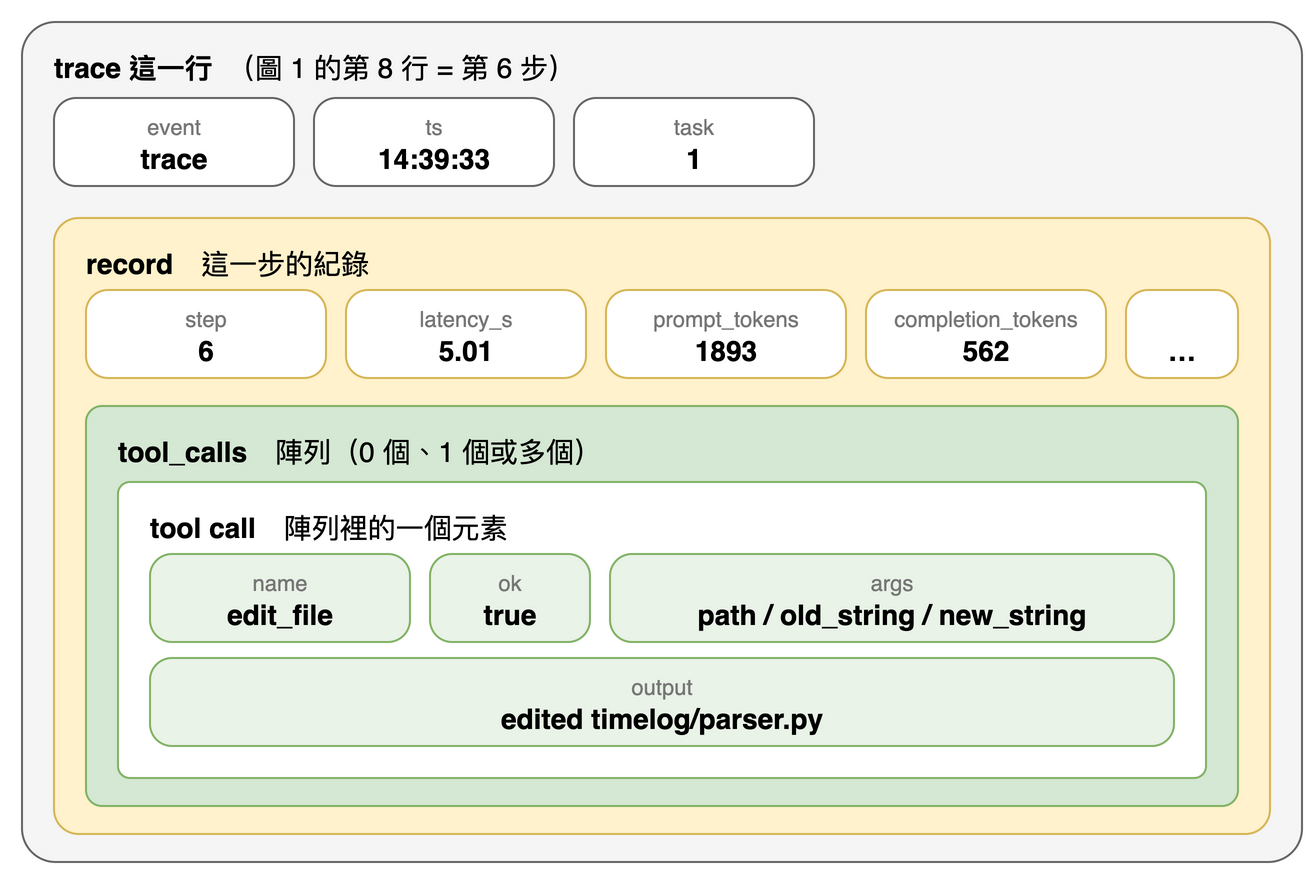

The diagram above was exported from draw.io. Its source (the exported page's mxGraphModel, read from the mxfile embedded in the PNG):
<mxGraphModel>
  <root>
    <mxCell id="0" />
    <mxCell id="1" parent="0" />
    <mxCell id="c2" value="&lt;b&gt;trace 這一行&lt;/b&gt;　（圖 1 的第 8 行 = 第 6 步）" style="rounded=1;arcSize=4;whiteSpace=wrap;html=1;align=left;verticalAlign=top;spacingLeft=14;spacingTop=8;fontSize=14;fillColor=#f5f5f5;strokeColor=#666666;" vertex="1" parent="1">
      <mxGeometry x="20" y="20" width="640" height="420" as="geometry" />
    </mxCell>
    <mxCell id="c3" value="&lt;font color=&quot;#777777&quot; style=&quot;font-size:11px&quot;&gt;event&lt;/font&gt;&lt;br&gt;&lt;b&gt;trace&lt;/b&gt;" style="rounded=1;arcSize=25;whiteSpace=wrap;html=1;align=center;verticalAlign=middle;fontSize=14;fillColor=#ffffff;strokeColor=#666666;" vertex="1" parent="1">
      <mxGeometry x="36" y="58" width="120" height="44" as="geometry" />
    </mxCell>
    <mxCell id="c4" value="&lt;font color=&quot;#777777&quot; style=&quot;font-size:11px&quot;&gt;ts&lt;/font&gt;&lt;br&gt;&lt;b&gt;14:39:33&lt;/b&gt;" style="rounded=1;arcSize=25;whiteSpace=wrap;html=1;align=center;verticalAlign=middle;fontSize=14;fillColor=#ffffff;strokeColor=#666666;" vertex="1" parent="1">
      <mxGeometry x="166" y="58" width="120" height="44" as="geometry" />
    </mxCell>
    <mxCell id="c5" value="&lt;font color=&quot;#777777&quot; style=&quot;font-size:11px&quot;&gt;task&lt;/font&gt;&lt;br&gt;&lt;b&gt;1&lt;/b&gt;" style="rounded=1;arcSize=25;whiteSpace=wrap;html=1;align=center;verticalAlign=middle;fontSize=14;fillColor=#ffffff;strokeColor=#666666;" vertex="1" parent="1">
      <mxGeometry x="296" y="58" width="120" height="44" as="geometry" />
    </mxCell>
    <mxCell id="c6" value="&lt;b&gt;record&lt;/b&gt;　這一步的紀錄" style="rounded=1;arcSize=4;whiteSpace=wrap;html=1;align=left;verticalAlign=top;spacingLeft=14;spacingTop=8;fontSize=14;fillColor=#fff2cc;strokeColor=#d6b656;" vertex="1" parent="1">
      <mxGeometry x="36" y="118" width="608" height="308" as="geometry" />
    </mxCell>
    <mxCell id="c7" value="&lt;font color=&quot;#777777&quot; style=&quot;font-size:11px&quot;&gt;step&lt;/font&gt;&lt;br&gt;&lt;b&gt;6&lt;/b&gt;" style="rounded=1;arcSize=25;whiteSpace=wrap;html=1;align=center;verticalAlign=middle;fontSize=14;fillColor=#ffffff;strokeColor=#d6b656;" vertex="1" parent="1">
      <mxGeometry x="52" y="154" width="120" height="44" as="geometry" />
    </mxCell>
    <mxCell id="c8" value="&lt;font color=&quot;#777777&quot; style=&quot;font-size:11px&quot;&gt;latency_s&lt;/font&gt;&lt;br&gt;&lt;b&gt;5.01&lt;/b&gt;" style="rounded=1;arcSize=25;whiteSpace=wrap;html=1;align=center;verticalAlign=middle;fontSize=14;fillColor=#ffffff;strokeColor=#d6b656;" vertex="1" parent="1">
      <mxGeometry x="182" y="154" width="120" height="44" as="geometry" />
    </mxCell>
    <mxCell id="c9" value="&lt;font color=&quot;#777777&quot; style=&quot;font-size:11px&quot;&gt;prompt_tokens&lt;/font&gt;&lt;br&gt;&lt;b&gt;1893&lt;/b&gt;" style="rounded=1;arcSize=25;whiteSpace=wrap;html=1;align=center;verticalAlign=middle;fontSize=14;fillColor=#ffffff;strokeColor=#d6b656;" vertex="1" parent="1">
      <mxGeometry x="312" y="154" width="120" height="44" as="geometry" />
    </mxCell>
    <mxCell id="c10" value="&lt;font color=&quot;#777777&quot; style=&quot;font-size:11px&quot;&gt;completion_tokens&lt;/font&gt;&lt;br&gt;&lt;b&gt;562&lt;/b&gt;" style="rounded=1;arcSize=25;whiteSpace=wrap;html=1;align=center;verticalAlign=middle;fontSize=14;fillColor=#ffffff;strokeColor=#d6b656;" vertex="1" parent="1">
      <mxGeometry x="442" y="154" width="120" height="44" as="geometry" />
    </mxCell>
    <mxCell id="c11" value="&lt;font color=&quot;#777777&quot; style=&quot;font-size:11px&quot;&gt;&lt;/font&gt;&lt;br&gt;&lt;b&gt;…&lt;/b&gt;" style="rounded=1;arcSize=25;whiteSpace=wrap;html=1;align=center;verticalAlign=middle;fontSize=14;fillColor=#ffffff;strokeColor=#d6b656;" vertex="1" parent="1">
      <mxGeometry x="572" y="154" width="56" height="44" as="geometry" />
    </mxCell>
    <mxCell id="c12" value="&lt;b&gt;tool_calls&lt;/b&gt;　陣列（0 個、1 個或多個）" style="rounded=1;arcSize=4;whiteSpace=wrap;html=1;align=left;verticalAlign=top;spacingLeft=14;spacingTop=8;fontSize=14;fillColor=#d5e8d4;strokeColor=#82b366;" vertex="1" parent="1">
      <mxGeometry x="52" y="212" width="576" height="200" as="geometry" />
    </mxCell>
    <mxCell id="c13" value="&lt;b&gt;tool call&lt;/b&gt;　陣列裡的一個元素" style="rounded=1;arcSize=4;whiteSpace=wrap;html=1;align=left;verticalAlign=top;spacingLeft=14;spacingTop=8;fontSize=14;fillColor=#ffffff;strokeColor=#82b366;" vertex="1" parent="1">
      <mxGeometry x="68" y="250" width="544" height="148" as="geometry" />
    </mxCell>
    <mxCell id="c14" value="&lt;font color=&quot;#777777&quot; style=&quot;font-size:11px&quot;&gt;name&lt;/font&gt;&lt;br&gt;&lt;b&gt;edit_file&lt;/b&gt;" style="rounded=1;arcSize=25;whiteSpace=wrap;html=1;align=center;verticalAlign=middle;fontSize=14;fillColor=#eaf3e8;strokeColor=#82b366;" vertex="1" parent="1">
      <mxGeometry x="84" y="286" width="130" height="44" as="geometry" />
    </mxCell>
    <mxCell id="c15" value="&lt;font color=&quot;#777777&quot; style=&quot;font-size:11px&quot;&gt;ok&lt;/font&gt;&lt;br&gt;&lt;b&gt;true&lt;/b&gt;" style="rounded=1;arcSize=25;whiteSpace=wrap;html=1;align=center;verticalAlign=middle;fontSize=14;fillColor=#eaf3e8;strokeColor=#82b366;" vertex="1" parent="1">
      <mxGeometry x="224" y="286" width="80" height="44" as="geometry" />
    </mxCell>
    <mxCell id="c16" value="&lt;font color=&quot;#777777&quot; style=&quot;font-size:11px&quot;&gt;args&lt;/font&gt;&lt;br&gt;&lt;b&gt;path / old_string / new_string&lt;/b&gt;" style="rounded=1;arcSize=25;whiteSpace=wrap;html=1;align=center;verticalAlign=middle;fontSize=14;fillColor=#eaf3e8;strokeColor=#82b366;" vertex="1" parent="1">
      <mxGeometry x="314" y="286" width="282" height="44" as="geometry" />
    </mxCell>
    <mxCell id="c17" value="&lt;font color=&quot;#777777&quot; style=&quot;font-size:11px&quot;&gt;output&lt;/font&gt;&lt;br&gt;&lt;b&gt;edited timelog/parser.py&lt;/b&gt;" style="rounded=1;arcSize=25;whiteSpace=wrap;html=1;align=center;verticalAlign=middle;fontSize=14;fillColor=#eaf3e8;strokeColor=#82b366;" vertex="1" parent="1">
      <mxGeometry x="84" y="338" width="512" height="44" as="geometry" />
    </mxCell>
  </root>
</mxGraphModel>